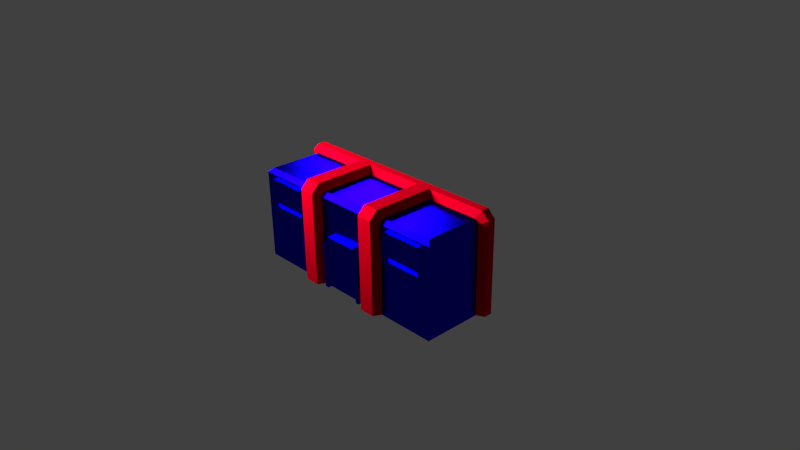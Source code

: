 # Source: Barracks.blend  (saved by Blender 2.64.0; exported with 4.5.12 LTS)
import bpy
from mathutils import Matrix  # noqa: F401  (used for matrix-valued properties, if any)

bpy.ops.wm.read_factory_settings(use_empty=True)
scene = bpy.context.scene
scene.name = 'Scene'

# ---- collections
col_collection_1 = bpy.data.collections.new('Collection 1'); scene.collection.children.link(col_collection_1)

# ---- materials (node trees are filled in below, after node groups)
mat_barracks_accent = bpy.data.materials.new('Barracks Accent')
mat_barracks_accent.alpha_threshold = 0.0
mat_barracks_accent.diffuse_color = (1.0, 1.0, 1.0, 1.0)
mat_barracks_accent.roughness = 0.5
mat_barracks_accent.line_color = (0.0, 0.0, 0.0, 1.0)
mat_barracks_main = bpy.data.materials.new('Barracks Main')
mat_barracks_main.alpha_threshold = 0.0
mat_barracks_main.roughness = 0.5
mat_barracks_main.line_color = (0.0, 0.0, 0.0, 1.0)

# ---- material node trees
mat_barracks_accent.use_nodes = True; mat_barracks_accent.node_tree.nodes.clear()
_N = mat_barracks_accent.node_tree.nodes; _L = mat_barracks_accent.node_tree.links
n0 = _N.new('ShaderNodeOutputMaterial'); n0.name = 'Material Output'; n0.location = (300, 300)
n0.width = 120
n1 = _N.new('ShaderNodeBsdfAnisotropic'); n1.name = 'Glossy BSDF'; n1.location = (100, 300)
n1.distribution = 'BECKMANN'
n1.inputs[0].default_value = (0.8, 0.0, 0.01483, 1.0)
n1.inputs[1].default_value = 0.7746
_L.new(n1.outputs[0], n0.inputs[0])
n0.is_active_output = True
mat_barracks_main.use_nodes = True; mat_barracks_main.node_tree.nodes.clear()
_N = mat_barracks_main.node_tree.nodes; _L = mat_barracks_main.node_tree.links
n0 = _N.new('ShaderNodeOutputMaterial'); n0.name = 'Material Output'; n0.location = (300, 300)
n0.width = 120
n1 = _N.new('ShaderNodeBsdfAnisotropic'); n1.name = 'Glossy BSDF'; n1.location = (100, 300)
n1.distribution = 'BECKMANN'
n1.inputs[0].default_value = (0.003402, 0.0, 0.8, 1.0)
n1.inputs[1].default_value = 0.3162
_L.new(n1.outputs[0], n0.inputs[0])
n0.is_active_output = True

# ---- world
world_world = bpy.data.worlds.new('World'); scene.world = world_world
world_world.color = (0.05088, 0.05088, 0.05088)
world_world.use_sun_shadow = False
world_world.sun_shadow_jitter_overblur = 0.0
world_world.cycles.sampling_method = 'MANUAL'
world_world.cycles.sample_map_resolution = 256
world_world.light_settings.ao_factor = 0.25

# ---- cameras
cam_camera = bpy.data.cameras.new('Camera')
cam_camera.clip_end = 100.0
cam_camera.lens = 35.0
cam_camera.sensor_width = 32.0
cam_camera.sensor_height = 18.0
cam_camera.ortho_scale = 7.314
cam_camera.dof.focus_distance = 0.0

# ---- lights
light_point_002 = bpy.data.lights.new('Point.002', 'POINT')
light_point_002.transmission_factor = 0.0
light_point_002.energy = 1000.0
light_point_002.shadow_buffer_clip_start = 0.5
light_point_002.shadow_soft_size = 1.0
light_point_002.shadow_maximum_resolution = 0.006
light_point_002.use_absolute_resolution = True
light_point_002.cycles.use_multiple_importance_sampling = False
light_point_001 = bpy.data.lights.new('Point.001', 'POINT')
light_point_001.transmission_factor = 0.0
light_point_001.energy = 1000.0
light_point_001.shadow_buffer_clip_start = 0.5
light_point_001.shadow_soft_size = 1.0
light_point_001.shadow_maximum_resolution = 0.006
light_point_001.use_absolute_resolution = True
light_point_001.cycles.use_multiple_importance_sampling = False
light_point = bpy.data.lights.new('Point', 'POINT')
light_point.transmission_factor = 0.0
light_point.energy = 1000.0
light_point.shadow_buffer_clip_start = 0.5
light_point.shadow_soft_size = 1.0
light_point.shadow_maximum_resolution = 0.006
light_point.use_absolute_resolution = True
light_point.cycles.use_multiple_importance_sampling = False

# ---- meshes
me_plane_004 = bpy.data.meshes.new('Plane.004')
me_plane_004.from_pydata([(2.0, 0.0, 0.0), (1.1, -0.1, 1.3), (2.0, 1.49e-08, 1.2), (-0.15, -0.9, 1.15), (0.15, -0.1, 1.3), (-0.15, -0.9, -1.192e-07), (1.1, -0.8441, 1.3), (-0.1, -0.9, 1.3), (-0.1, 1.49e-08, 1.3), (0.1, -0.1, 1.3), (0.9, -0.1, 1.3), (2.0, -0.1, -1.192e-07), (-0.1, -0.15, 1.3), (0.9, -0.15, 1.3), (-0.8422, -0.15, 1.2), (0.9, -1.0, 0.0), (0.9, -0.9, 1.3), (0.1, -1.0, 1.2), (-0.1, -0.1, 1.3), (-0.9, 1.49e-08, 1.3), (-1.0, 1.49e-08, 1.2), (1.1, -0.15, 1.3), (0.15, -0.8434, 1.2), (-0.1, -1.0, 0.0), (0.1, -1.0, 0.0), (1.1, -0.9, 1.3), (-1.0, -0.1, 1.2), (1.9, -0.1, 1.3), (0.1, -0.15, 1.3), (-0.15, -0.1, 1.3), (1.15, -0.15, 1.2), (1.84, -0.1, 1.3), (1.1, -1.0, 1.2), (0.9, 1.49e-08, 1.3), (1.15, -0.9, 1.15), (1.15, -0.8441, 1.2), (0.9, -0.8434, 1.3), (1.84, 1.49e-08, 1.3), (-1.0, 0.0, 0.0), (1.1, 1.49e-08, 1.3), (0.1, 1.49e-08, 1.3), (-0.9, -0.15, 1.15), (0.85, -0.15, 1.2), (0.15, -0.9, 1.15), (0.15, -0.15, 1.2), (1.9, 0.0, 0.0), (-0.9, 0.0, 0.0), (-0.15, -0.843, 1.2), (0.1, -0.8434, 1.3), (1.1, -1.0, 0.0), (0.1, -0.9, 1.3), (-0.1, -1.0, 1.2), (0.9, -1.0, 1.2), (0.85, -0.1, 1.3), (1.9, -0.15, -1.192e-07), (0.85, -0.9, 1.15), (-0.9, -0.135, 0.0), (0.85, -0.8434, 1.2), (-0.9, -0.1, 1.3), (1.9, 1.49e-08, 1.3), (2.0, -0.1, 1.2), (-1.0, -0.09, 0.0), (1.9, -0.15, 1.15), (0.85, -0.9, -1.192e-07), (1.15, -0.1, 1.3), (-0.15, -0.15, 1.2), (0.15, -0.9, -1.192e-07), (1.15, -0.9, -1.192e-07), (-0.1, -0.843, 1.3), (-0.8422, -0.1, 1.3), (1.844, -0.15, 1.2)], [], [(17, 50, 7, 51), (8, 19, 58, 18), (27, 60, 2, 59), (58, 19, 20, 26), (26, 20, 38, 61), (11, 0, 2, 60), (51, 7, 3), (10, 33, 40, 9), (31, 37, 39, 1), (9, 40, 8, 18), (65, 18, 29), (18, 65, 12), (4, 9, 44), (42, 10, 53), (13, 10, 42), (30, 1, 21), (44, 9, 28), (48, 22, 44, 28), (36, 57, 55, 16), (68, 12, 65, 47), (6, 35, 30, 21), (1, 39, 33, 10), (4, 44, 42, 53), (9, 18, 7, 50), (32, 34, 25), (17, 43, 50), (16, 55, 52), (67, 34, 32, 49), (5, 23, 51, 3), (26, 61, 56, 41), (58, 26, 41), (60, 27, 62), (62, 54, 11, 60), (10, 16, 25, 1), (49, 32, 52, 15), (32, 25, 16, 52), (70, 62, 27, 31), (15, 52, 55, 63), (66, 43, 17, 24), (51, 23, 24, 17), (69, 14, 65, 29), (7, 68, 47, 3), (58, 41, 14, 69), (13, 42, 57, 36), (50, 43, 22, 48), (30, 70, 31, 1), (25, 34, 35, 6), (27, 59, 37, 31), (23, 5, 66, 24), (49, 15, 63, 67), (0, 11, 54, 45), (61, 38, 46, 56), (64, 30, 1)])
me_plane_004.materials.append(mat_barracks_accent)
me_plane_004.use_remesh_preserve_volume = False
me_plane_004.use_remesh_preserve_attributes = False
me_plane_004.use_mirror_vertex_groups = False
me_plane_004.update()
me_plane_003 = bpy.data.meshes.new('Plane.003')
me_plane_003.from_pydata([(-0.15, -0.9, 1.15), (-0.15, -0.9, -1.192e-07), (-0.8422, -0.15, 1.2), (0.15, -0.8434, 1.2), (1.15, -0.15, 1.2), (1.15, -0.9, 1.15), (1.15, -0.8441, 1.2), (-0.9, -0.15, 1.15), (0.85, -0.15, 1.2), (0.15, -0.9, 1.15), (0.15, -0.15, 1.2), (1.9, 0.0, 0.0), (-0.9, 0.0, 0.0), (-0.15, -0.843, 1.2), (1.9, -0.15, -1.192e-07), (0.85, -0.9, 1.15), (-0.9, -0.135, 0.0), (0.85, -0.8434, 1.2), (-0.9, -0.9, 1.15), (1.9, -0.9, 1.15), (-0.9, -0.9, -1.192e-07), (1.9, -0.9, -1.192e-07), (0.8, -0.9, -1.192e-07), (0.2, -0.9, -1.192e-07), (1.9, -0.15, 1.15), (0.85, -0.9, -1.192e-07), (-0.15, -0.15, 1.2), (0.15, -0.9, -1.192e-07), (1.15, -0.9, -1.192e-07), (0.25, -0.9, -1.192e-07), (0.75, -0.9, -1.192e-07), (0.2, -0.9, 0.6), (0.8, -0.9, 0.6), (0.85, -0.9, 0.6), (0.15, -0.9, 0.6), (0.25, -0.9, 0.6), (0.75, -0.9, 0.6), (0.7, -0.9, 0.7), (0.3, -0.9, 0.7), (0.85, -0.9, 0.7), (0.15, -0.9, 0.7), (0.8, -0.95, -1.192e-07), (0.2, -0.95, -1.192e-07), (0.25, -0.95, -1.192e-07), (0.75, -0.95, -1.192e-07), (0.2, -0.95, 0.6), (0.8, -0.95, 0.6), (0.25, -0.95, 0.6), (0.75, -0.95, 0.6), (0.7, -0.95, 0.7), (0.3, -0.95, 0.7), (1.75, -0.9, 0.75), (1.25, -0.9, 0.7), (1.75, -0.9, 1.05), (1.8, -0.9, 0.75), (-0.8, -0.9, 0.75), (1.8, -0.9, 1.05), (1.2, -0.9, 0.75), (-0.75, -0.9, -1.192e-07), (-0.8, -0.9, 1.05), (-0.25, -0.9, -1.192e-07), (-0.75, -0.9, 1.1), (-0.25, -0.9, 0.7), (-0.25, -0.9, 1.1), (1.2, -0.9, 1.05), (1.25, -0.9, 1.1), (-0.75, -0.9, 0.7), (1.75, -0.9, 1.1), (-0.25, -0.9, 0.75), (1.75, -0.9, 0.7), (1.25, -0.9, 0.75), (1.25, -0.9, 1.05), (-0.25, -0.9, 1.05), (-0.75, -0.9, 1.05), (-0.75, -0.9, 0.75), (-0.2, -0.9, 1.05), (-0.2, -0.9, 0.75), (-0.8, -0.925, 0.75), (-0.8, -0.925, 1.05), (-0.75, -0.925, 1.1), (-0.75, -0.925, 0.7), (-0.25, -0.925, 1.05), (-0.75, -0.925, 1.05), (-0.75, -0.925, 0.75), (-0.25, -0.925, 0.7), (-0.25, -0.925, 1.1), (-0.25, -0.925, 0.75), (-0.2, -0.925, 1.05), (-0.2, -0.925, 0.75), (1.75, -0.925, 0.75), (1.25, -0.925, 0.7), (1.75, -0.925, 1.05), (1.8, -0.925, 0.75), (1.8, -0.925, 1.05), (1.2, -0.925, 0.75), (1.2, -0.925, 1.05), (1.25, -0.925, 1.1), (1.75, -0.925, 1.1), (1.244, -0.9, -1.192e-07), (1.75, -0.925, 0.7), (1.25, -0.925, 0.75), (1.25, -0.925, 1.05), (1.759, -0.9, -1.192e-07), (-0.9, -0.843, 1.15), (-0.8422, -0.843, 1.2), (-0.8422, -0.9, 1.15), (1.9, -0.8441, 1.15), (1.844, -0.15, 1.2), (1.844, -0.9, 1.15), (1.844, -0.8441, 1.2)], [], [(44, 30, 22, 41), (29, 43, 42, 23), (81, 86, 88, 87), (37, 49, 46, 32), (85, 81, 87), (34, 31, 38, 40), (37, 38, 50, 49), (23, 42, 45, 31), (39, 37, 32, 33), (48, 36, 30, 44), (43, 29, 35, 47), (47, 45, 42, 43), (36, 48, 47, 35), (41, 22, 32, 46), (44, 41, 46, 48), (86, 81, 72, 68), (31, 45, 50, 38), (49, 50, 45, 46), (54, 92, 99, 69), (52, 90, 94, 57), (59, 78, 79, 61), (71, 101, 100, 70), (85, 79, 82, 81), (64, 95, 96, 65), (91, 53, 51, 89), (82, 79, 78), (77, 80, 83), (77, 55, 66, 80), (74, 73, 82, 83), (62, 66, 58, 60), (88, 76, 75, 87), (75, 63, 85, 87), (84, 62, 76, 88), (84, 88, 86), (59, 55, 77, 78), (83, 82, 78, 77), (97, 91, 93), (89, 99, 92), (100, 94, 90), (96, 95, 101), (91, 89, 92, 93), (101, 95, 94, 100), (93, 92, 54, 56), (95, 64, 57, 94), (93, 56, 67, 97), (19, 56, 54, 21), (33, 32, 22, 25), (27, 23, 31, 34), (108, 19, 109), (71, 53, 91, 101), (21, 54, 69, 102), (30, 36, 35, 29), (73, 72, 81, 82), (67, 65, 96, 97), (98, 52, 57, 28), (66, 55, 20, 58), (59, 18, 20, 55), (18, 105, 104), (74, 68, 72, 73), (74, 83, 86, 68), (63, 61, 79, 85), (83, 80, 84, 86), (103, 18, 104), (105, 18, 59, 61), (66, 62, 84, 80), (97, 96, 101, 91), (71, 70, 51, 53), (98, 102, 69, 52), (100, 90, 99, 89), (90, 52, 69, 99), (100, 89, 51, 70), (106, 24, 107, 109), (67, 56, 19, 108), (19, 106, 109), (3, 9, 15, 17), (1, 0, 75, 76), (61, 63, 0, 105), (109, 107, 4, 6), (18, 7, 16, 20), (0, 63, 75), (5, 64, 65), (65, 67, 108, 5), (104, 105, 0, 13), (15, 9, 40, 39), (60, 1, 76, 62), (21, 11, 12, 20), (64, 5, 28, 57), (2, 104, 13, 26), (7, 103, 104, 2), (10, 3, 17, 8), (24, 19, 21, 14), (108, 109, 6, 5)])
me_plane_003.materials.append(mat_barracks_main)
me_plane_003.use_remesh_preserve_volume = False
me_plane_003.use_remesh_preserve_attributes = False
me_plane_003.use_mirror_vertex_groups = False
me_plane_003.update()

# ---- objects
ob_point_002 = bpy.data.objects.new('Point.002', light_point_002)
ob_point_001 = bpy.data.objects.new('Point.001', light_point_001)
ob_barracks_001 = bpy.data.objects.new('Barracks.001', me_plane_004)
ob_barracks_000 = bpy.data.objects.new('Barracks.000', me_plane_003)
ob_point = bpy.data.objects.new('Point', light_point)
ob_camera = bpy.data.objects.new('Camera', cam_camera)

# ---- transforms, parenting, visibility, modifiers, constraints
ob_point_002.location = (-4.559, 3.985, 3.832)
ob_point_002.lineart.crease_threshold = 0.0
ob_point_001.location = (-3.056, -3.548, 3.471)
ob_point_001.lineart.crease_threshold = 0.0
ob_barracks_001.location = (0.0, 0.0, 0.0)
ob_barracks_001.lineart.crease_threshold = 0.0
ob_barracks_000.location = (0.0, 0.0, 0.0)
ob_barracks_000.lineart.crease_threshold = 0.0
ob_point.location = (-3.056, -3.548, 3.471)
ob_point.lineart.crease_threshold = 0.0
ob_camera.location = (7.481, -6.508, 5.344)
ob_camera.rotation_euler = (1.109, 0.01082, 0.8149)
ob_camera.lock_rotations_4d = False
ob_camera.empty_display_type = 'ARROWS'
ob_camera.color = (0.0, 0.0, 0.0, 0.0)
ob_camera.display_type = 'WIRE'
ob_camera.lineart.crease_threshold = 0.0

# ---- collection membership
col_collection_1.objects.link(ob_point_002)
col_collection_1.objects.link(ob_point_001)
col_collection_1.objects.link(ob_barracks_001)
col_collection_1.objects.link(ob_barracks_000)
col_collection_1.objects.link(ob_point)
col_collection_1.objects.link(ob_camera)

# ---- scene / render settings (as saved in the file)
scene.camera = ob_camera
scene.frame_start = 1; scene.frame_end = 41; scene.frame_set(41)
scene.render.engine = 'CYCLES'
scene.render.image_settings.file_format = 'FFMPEG'
scene.render.image_settings.color_mode = 'RGB'
scene.render.image_settings.compression = 0
scene.render.resolution_x = 3840
scene.render.resolution_y = 2160
scene.render.fps = 30
scene.render.dither_intensity = 0.0
scene.render.bake_margin = 2
scene.render.bake_bias = 0.0
scene.cycles.feature_set = 'EXPERIMENTAL'
scene.cycles.use_denoising = False
scene.cycles.samples = 128
scene.cycles.sampling_pattern = 'TABULATED_SOBOL'
scene.cycles.light_sampling_threshold = 0.0
scene.cycles.use_adaptive_sampling = False
scene.cycles.use_light_tree = False
scene.cycles.blur_glossy = 0.0
scene.cycles.glossy_bounces = 128
scene.cycles.volume_bounces = 1
scene.cycles.pixel_filter_type = 'GAUSSIAN'
scene.cycles.sample_clamp_indirect = 0.0
scene.view_settings.view_transform = 'Standard'
bpy.context.view_layer.update()
